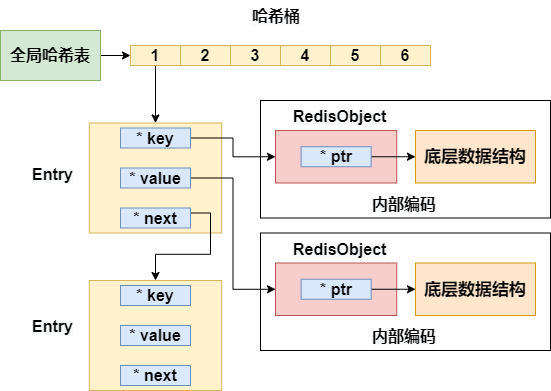

The diagram above was exported from draw.io. Its source (the exported page's mxGraphModel, read from the mxfile embedded in the PNG):
<mxGraphModel dx="1422" dy="822" grid="1" gridSize="10" guides="1" tooltips="1" connect="1" arrows="1" fold="1" page="1" pageScale="1" pageWidth="827" pageHeight="1169" math="0" shadow="0">
  <root>
    <mxCell id="0" />
    <mxCell id="1" parent="0" />
    <mxCell id="yTzAn_u17chxxjNUjFJl-35" value="" style="rounded=0;whiteSpace=wrap;html=1;" vertex="1" parent="1">
      <mxGeometry x="280" y="200" width="290" height="117.5" as="geometry" />
    </mxCell>
    <mxCell id="yTzAn_u17chxxjNUjFJl-34" value="" style="rounded=0;whiteSpace=wrap;html=1;" vertex="1" parent="1">
      <mxGeometry x="280" y="332.5" width="290" height="117.5" as="geometry" />
    </mxCell>
    <mxCell id="yTzAn_u17chxxjNUjFJl-8" style="edgeStyle=orthogonalEdgeStyle;rounded=0;orthogonalLoop=1;jettySize=auto;html=1;exitX=1;exitY=0.5;exitDx=0;exitDy=0;entryX=0;entryY=0.5;entryDx=0;entryDy=0;" edge="1" parent="1" source="yTzAn_u17chxxjNUjFJl-1" target="yTzAn_u17chxxjNUjFJl-2">
      <mxGeometry relative="1" as="geometry" />
    </mxCell>
    <mxCell id="yTzAn_u17chxxjNUjFJl-1" value="&lt;b&gt;&lt;font style=&quot;font-size: 16px&quot;&gt;全局哈希表&lt;/font&gt;&lt;/b&gt;" style="rounded=0;whiteSpace=wrap;html=1;fillColor=#d5e8d4;strokeColor=#82b366;" vertex="1" parent="1">
      <mxGeometry x="20" y="130" width="100" height="50" as="geometry" />
    </mxCell>
    <mxCell id="yTzAn_u17chxxjNUjFJl-11" style="edgeStyle=orthogonalEdgeStyle;rounded=0;orthogonalLoop=1;jettySize=auto;html=1;exitX=0.5;exitY=1;exitDx=0;exitDy=0;entryX=0.5;entryY=0;entryDx=0;entryDy=0;" edge="1" parent="1" source="yTzAn_u17chxxjNUjFJl-2" target="yTzAn_u17chxxjNUjFJl-10">
      <mxGeometry relative="1" as="geometry" />
    </mxCell>
    <mxCell id="yTzAn_u17chxxjNUjFJl-2" value="&lt;b&gt;&lt;font style=&quot;font-size: 16px&quot;&gt;1&lt;/font&gt;&lt;/b&gt;" style="rounded=0;whiteSpace=wrap;html=1;fillColor=#fff2cc;strokeColor=#d6b656;" vertex="1" parent="1">
      <mxGeometry x="150" y="145" width="50" height="20" as="geometry" />
    </mxCell>
    <mxCell id="yTzAn_u17chxxjNUjFJl-3" value="&lt;b&gt;&lt;font style=&quot;font-size: 16px&quot;&gt;2&lt;/font&gt;&lt;/b&gt;" style="rounded=0;whiteSpace=wrap;html=1;fillColor=#fff2cc;strokeColor=#d6b656;" vertex="1" parent="1">
      <mxGeometry x="200" y="145" width="50" height="20" as="geometry" />
    </mxCell>
    <mxCell id="yTzAn_u17chxxjNUjFJl-4" value="&lt;b&gt;&lt;font style=&quot;font-size: 16px&quot;&gt;3&lt;/font&gt;&lt;/b&gt;" style="rounded=0;whiteSpace=wrap;html=1;fillColor=#fff2cc;strokeColor=#d6b656;" vertex="1" parent="1">
      <mxGeometry x="250" y="145" width="50" height="20" as="geometry" />
    </mxCell>
    <mxCell id="yTzAn_u17chxxjNUjFJl-5" value="&lt;b&gt;&lt;font style=&quot;font-size: 16px&quot;&gt;4&lt;/font&gt;&lt;/b&gt;" style="rounded=0;whiteSpace=wrap;html=1;fillColor=#fff2cc;strokeColor=#d6b656;" vertex="1" parent="1">
      <mxGeometry x="300" y="145" width="50" height="20" as="geometry" />
    </mxCell>
    <mxCell id="yTzAn_u17chxxjNUjFJl-6" value="&lt;b&gt;&lt;font style=&quot;font-size: 16px&quot;&gt;5&lt;/font&gt;&lt;/b&gt;" style="rounded=0;whiteSpace=wrap;html=1;fillColor=#fff2cc;strokeColor=#d6b656;" vertex="1" parent="1">
      <mxGeometry x="350" y="145" width="50" height="20" as="geometry" />
    </mxCell>
    <mxCell id="yTzAn_u17chxxjNUjFJl-7" value="&lt;b&gt;&lt;font style=&quot;font-size: 16px&quot;&gt;6&lt;/font&gt;&lt;/b&gt;" style="rounded=0;whiteSpace=wrap;html=1;fillColor=#fff2cc;strokeColor=#d6b656;" vertex="1" parent="1">
      <mxGeometry x="400" y="145" width="50" height="20" as="geometry" />
    </mxCell>
    <mxCell id="yTzAn_u17chxxjNUjFJl-9" value="&lt;b style=&quot;color: rgb(0 , 0 , 0) ; font-family: &amp;#34;helvetica&amp;#34; ; font-size: 12px ; font-style: normal ; letter-spacing: normal ; text-align: center ; text-indent: 0px ; text-transform: none ; word-spacing: 0px ; background-color: rgb(248 , 249 , 250)&quot;&gt;&lt;font style=&quot;font-size: 16px&quot;&gt;哈希桶&lt;/font&gt;&lt;/b&gt;" style="text;whiteSpace=wrap;html=1;" vertex="1" parent="1">
      <mxGeometry x="270" y="100" width="110" height="30" as="geometry" />
    </mxCell>
    <mxCell id="yTzAn_u17chxxjNUjFJl-10" value="" style="rounded=0;whiteSpace=wrap;html=1;fillColor=#fff2cc;strokeColor=#d6b656;" vertex="1" parent="1">
      <mxGeometry x="108.75" y="222.5" width="132.5" height="110" as="geometry" />
    </mxCell>
    <mxCell id="yTzAn_u17chxxjNUjFJl-12" value="&lt;b style=&quot;color: rgb(0, 0, 0); font-family: helvetica; font-size: 12px; font-style: normal; letter-spacing: normal; text-align: center; text-indent: 0px; text-transform: none; word-spacing: 0px; background-color: rgb(248, 249, 250);&quot;&gt;&lt;font style=&quot;font-size: 16px&quot;&gt;Entry&lt;/font&gt;&lt;/b&gt;" style="text;whiteSpace=wrap;html=1;" vertex="1" parent="1">
      <mxGeometry x="50" y="257.5" width="70" height="30" as="geometry" />
    </mxCell>
    <mxCell id="yTzAn_u17chxxjNUjFJl-27" style="edgeStyle=orthogonalEdgeStyle;rounded=0;orthogonalLoop=1;jettySize=auto;html=1;exitX=1;exitY=0.5;exitDx=0;exitDy=0;entryX=0;entryY=0.5;entryDx=0;entryDy=0;" edge="1" parent="1" source="yTzAn_u17chxxjNUjFJl-13" target="yTzAn_u17chxxjNUjFJl-22">
      <mxGeometry relative="1" as="geometry" />
    </mxCell>
    <mxCell id="yTzAn_u17chxxjNUjFJl-13" value="&lt;b&gt;&lt;font style=&quot;font-size: 16px&quot;&gt;* key&lt;/font&gt;&lt;/b&gt;" style="rounded=0;whiteSpace=wrap;html=1;fillColor=#dae8fc;strokeColor=#6c8ebf;" vertex="1" parent="1">
      <mxGeometry x="140" y="227.5" width="70" height="20" as="geometry" />
    </mxCell>
    <mxCell id="yTzAn_u17chxxjNUjFJl-33" style="edgeStyle=orthogonalEdgeStyle;rounded=0;orthogonalLoop=1;jettySize=auto;html=1;exitX=1;exitY=0.5;exitDx=0;exitDy=0;entryX=0;entryY=0.5;entryDx=0;entryDy=0;" edge="1" parent="1" source="yTzAn_u17chxxjNUjFJl-14" target="yTzAn_u17chxxjNUjFJl-28">
      <mxGeometry relative="1" as="geometry" />
    </mxCell>
    <mxCell id="yTzAn_u17chxxjNUjFJl-14" value="&lt;b&gt;&lt;font style=&quot;font-size: 16px&quot;&gt;* value&lt;/font&gt;&lt;/b&gt;" style="rounded=0;whiteSpace=wrap;html=1;fillColor=#dae8fc;strokeColor=#6c8ebf;" vertex="1" parent="1">
      <mxGeometry x="140" y="267.5" width="70" height="20" as="geometry" />
    </mxCell>
    <mxCell id="yTzAn_u17chxxjNUjFJl-20" style="edgeStyle=orthogonalEdgeStyle;rounded=0;orthogonalLoop=1;jettySize=auto;html=1;exitX=1;exitY=0.25;exitDx=0;exitDy=0;entryX=0.5;entryY=0;entryDx=0;entryDy=0;" edge="1" parent="1" source="yTzAn_u17chxxjNUjFJl-15" target="yTzAn_u17chxxjNUjFJl-16">
      <mxGeometry relative="1" as="geometry" />
    </mxCell>
    <mxCell id="yTzAn_u17chxxjNUjFJl-15" value="&lt;b&gt;&lt;font style=&quot;font-size: 16px&quot;&gt;* next&lt;/font&gt;&lt;/b&gt;" style="rounded=0;whiteSpace=wrap;html=1;fillColor=#dae8fc;strokeColor=#6c8ebf;" vertex="1" parent="1">
      <mxGeometry x="140" y="307.5" width="70" height="20" as="geometry" />
    </mxCell>
    <mxCell id="yTzAn_u17chxxjNUjFJl-16" value="" style="rounded=0;whiteSpace=wrap;html=1;fillColor=#fff2cc;strokeColor=#d6b656;" vertex="1" parent="1">
      <mxGeometry x="108.75" y="380" width="132.5" height="110" as="geometry" />
    </mxCell>
    <mxCell id="yTzAn_u17chxxjNUjFJl-17" value="&lt;b&gt;&lt;font style=&quot;font-size: 16px&quot;&gt;* key&lt;/font&gt;&lt;/b&gt;" style="rounded=0;whiteSpace=wrap;html=1;fillColor=#dae8fc;strokeColor=#6c8ebf;" vertex="1" parent="1">
      <mxGeometry x="140" y="385" width="70" height="20" as="geometry" />
    </mxCell>
    <mxCell id="yTzAn_u17chxxjNUjFJl-18" value="&lt;b&gt;&lt;font style=&quot;font-size: 16px&quot;&gt;* value&lt;/font&gt;&lt;/b&gt;" style="rounded=0;whiteSpace=wrap;html=1;fillColor=#dae8fc;strokeColor=#6c8ebf;" vertex="1" parent="1">
      <mxGeometry x="140" y="425" width="70" height="20" as="geometry" />
    </mxCell>
    <mxCell id="yTzAn_u17chxxjNUjFJl-19" value="&lt;b&gt;&lt;font style=&quot;font-size: 16px&quot;&gt;* next&lt;/font&gt;&lt;/b&gt;" style="rounded=0;whiteSpace=wrap;html=1;fillColor=#dae8fc;strokeColor=#6c8ebf;" vertex="1" parent="1">
      <mxGeometry x="140" y="465" width="70" height="20" as="geometry" />
    </mxCell>
    <mxCell id="yTzAn_u17chxxjNUjFJl-21" value="&lt;b style=&quot;color: rgb(0, 0, 0); font-family: helvetica; font-size: 12px; font-style: normal; letter-spacing: normal; text-align: center; text-indent: 0px; text-transform: none; word-spacing: 0px; background-color: rgb(248, 249, 250);&quot;&gt;&lt;font style=&quot;font-size: 16px&quot;&gt;Entry&lt;/font&gt;&lt;/b&gt;" style="text;whiteSpace=wrap;html=1;" vertex="1" parent="1">
      <mxGeometry x="50" y="410" width="70" height="30" as="geometry" />
    </mxCell>
    <mxCell id="yTzAn_u17chxxjNUjFJl-22" value="" style="rounded=0;whiteSpace=wrap;html=1;fillColor=#f8cecc;strokeColor=#b85450;" vertex="1" parent="1">
      <mxGeometry x="295" y="230" width="121.25" height="52.5" as="geometry" />
    </mxCell>
    <mxCell id="yTzAn_u17chxxjNUjFJl-23" value="&lt;b style=&quot;color: rgb(0 , 0 , 0) ; font-family: &amp;#34;helvetica&amp;#34; ; font-size: 12px ; font-style: normal ; letter-spacing: normal ; text-align: center ; text-indent: 0px ; text-transform: none ; word-spacing: 0px ; background-color: rgb(248 , 249 , 250)&quot;&gt;&lt;font style=&quot;font-size: 16px&quot;&gt;RedisObject&lt;/font&gt;&lt;/b&gt;" style="text;whiteSpace=wrap;html=1;" vertex="1" parent="1">
      <mxGeometry x="310.62" y="200" width="70" height="30" as="geometry" />
    </mxCell>
    <mxCell id="yTzAn_u17chxxjNUjFJl-26" style="edgeStyle=orthogonalEdgeStyle;rounded=0;orthogonalLoop=1;jettySize=auto;html=1;exitX=1;exitY=0.5;exitDx=0;exitDy=0;entryX=0;entryY=0.5;entryDx=0;entryDy=0;" edge="1" parent="1" source="yTzAn_u17chxxjNUjFJl-24" target="yTzAn_u17chxxjNUjFJl-25">
      <mxGeometry relative="1" as="geometry" />
    </mxCell>
    <mxCell id="yTzAn_u17chxxjNUjFJl-24" value="&lt;b&gt;&lt;font style=&quot;font-size: 16px&quot;&gt;* ptr&lt;/font&gt;&lt;/b&gt;" style="rounded=0;whiteSpace=wrap;html=1;fillColor=#dae8fc;strokeColor=#6c8ebf;" vertex="1" parent="1">
      <mxGeometry x="320.63" y="246.25" width="70" height="20" as="geometry" />
    </mxCell>
    <mxCell id="yTzAn_u17chxxjNUjFJl-25" value="&lt;b&gt;&lt;font style=&quot;font-size: 17px&quot;&gt;底层数据结构&lt;/font&gt;&lt;/b&gt;" style="rounded=0;whiteSpace=wrap;html=1;fillColor=#ffe6cc;strokeColor=#d79b00;" vertex="1" parent="1">
      <mxGeometry x="435" y="230" width="120" height="52.5" as="geometry" />
    </mxCell>
    <mxCell id="yTzAn_u17chxxjNUjFJl-28" value="" style="rounded=0;whiteSpace=wrap;html=1;fillColor=#f8cecc;strokeColor=#b85450;" vertex="1" parent="1">
      <mxGeometry x="295" y="362.5" width="121.25" height="52.5" as="geometry" />
    </mxCell>
    <mxCell id="yTzAn_u17chxxjNUjFJl-29" value="&lt;b style=&quot;color: rgb(0 , 0 , 0) ; font-family: &amp;#34;helvetica&amp;#34; ; font-size: 12px ; font-style: normal ; letter-spacing: normal ; text-align: center ; text-indent: 0px ; text-transform: none ; word-spacing: 0px ; background-color: rgb(248 , 249 , 250)&quot;&gt;&lt;font style=&quot;font-size: 16px&quot;&gt;RedisObject&lt;/font&gt;&lt;/b&gt;" style="text;whiteSpace=wrap;html=1;" vertex="1" parent="1">
      <mxGeometry x="310.62" y="332.5" width="70" height="30" as="geometry" />
    </mxCell>
    <mxCell id="yTzAn_u17chxxjNUjFJl-30" style="edgeStyle=orthogonalEdgeStyle;rounded=0;orthogonalLoop=1;jettySize=auto;html=1;exitX=1;exitY=0.5;exitDx=0;exitDy=0;entryX=0;entryY=0.5;entryDx=0;entryDy=0;" edge="1" parent="1" source="yTzAn_u17chxxjNUjFJl-31" target="yTzAn_u17chxxjNUjFJl-32">
      <mxGeometry relative="1" as="geometry" />
    </mxCell>
    <mxCell id="yTzAn_u17chxxjNUjFJl-31" value="&lt;b&gt;&lt;font style=&quot;font-size: 16px&quot;&gt;* ptr&lt;/font&gt;&lt;/b&gt;" style="rounded=0;whiteSpace=wrap;html=1;fillColor=#dae8fc;strokeColor=#6c8ebf;" vertex="1" parent="1">
      <mxGeometry x="320.63" y="378.75" width="70" height="20" as="geometry" />
    </mxCell>
    <mxCell id="yTzAn_u17chxxjNUjFJl-32" value="&lt;b&gt;&lt;font style=&quot;font-size: 17px&quot;&gt;底层数据结构&lt;/font&gt;&lt;/b&gt;" style="rounded=0;whiteSpace=wrap;html=1;fillColor=#ffe6cc;strokeColor=#d79b00;" vertex="1" parent="1">
      <mxGeometry x="435" y="362.5" width="120" height="52.5" as="geometry" />
    </mxCell>
    <mxCell id="yTzAn_u17chxxjNUjFJl-36" value="&lt;b style=&quot;color: rgb(0 , 0 , 0) ; font-family: &amp;#34;helvetica&amp;#34; ; font-size: 12px ; font-style: normal ; letter-spacing: normal ; text-align: center ; text-indent: 0px ; text-transform: none ; word-spacing: 0px ; background-color: rgb(248 , 249 , 250)&quot;&gt;&lt;font style=&quot;font-size: 16px&quot;&gt;内部编码&lt;/font&gt;&lt;/b&gt;" style="text;whiteSpace=wrap;html=1;" vertex="1" parent="1">
      <mxGeometry x="390" y="287.5" width="70" height="30" as="geometry" />
    </mxCell>
    <mxCell id="yTzAn_u17chxxjNUjFJl-37" value="&lt;b style=&quot;color: rgb(0 , 0 , 0) ; font-family: &amp;#34;helvetica&amp;#34; ; font-size: 12px ; font-style: normal ; letter-spacing: normal ; text-align: center ; text-indent: 0px ; text-transform: none ; word-spacing: 0px ; background-color: rgb(248 , 249 , 250)&quot;&gt;&lt;font style=&quot;font-size: 16px&quot;&gt;内部编码&lt;/font&gt;&lt;/b&gt;" style="text;whiteSpace=wrap;html=1;" vertex="1" parent="1">
      <mxGeometry x="390" y="420" width="70" height="30" as="geometry" />
    </mxCell>
  </root>
</mxGraphModel>